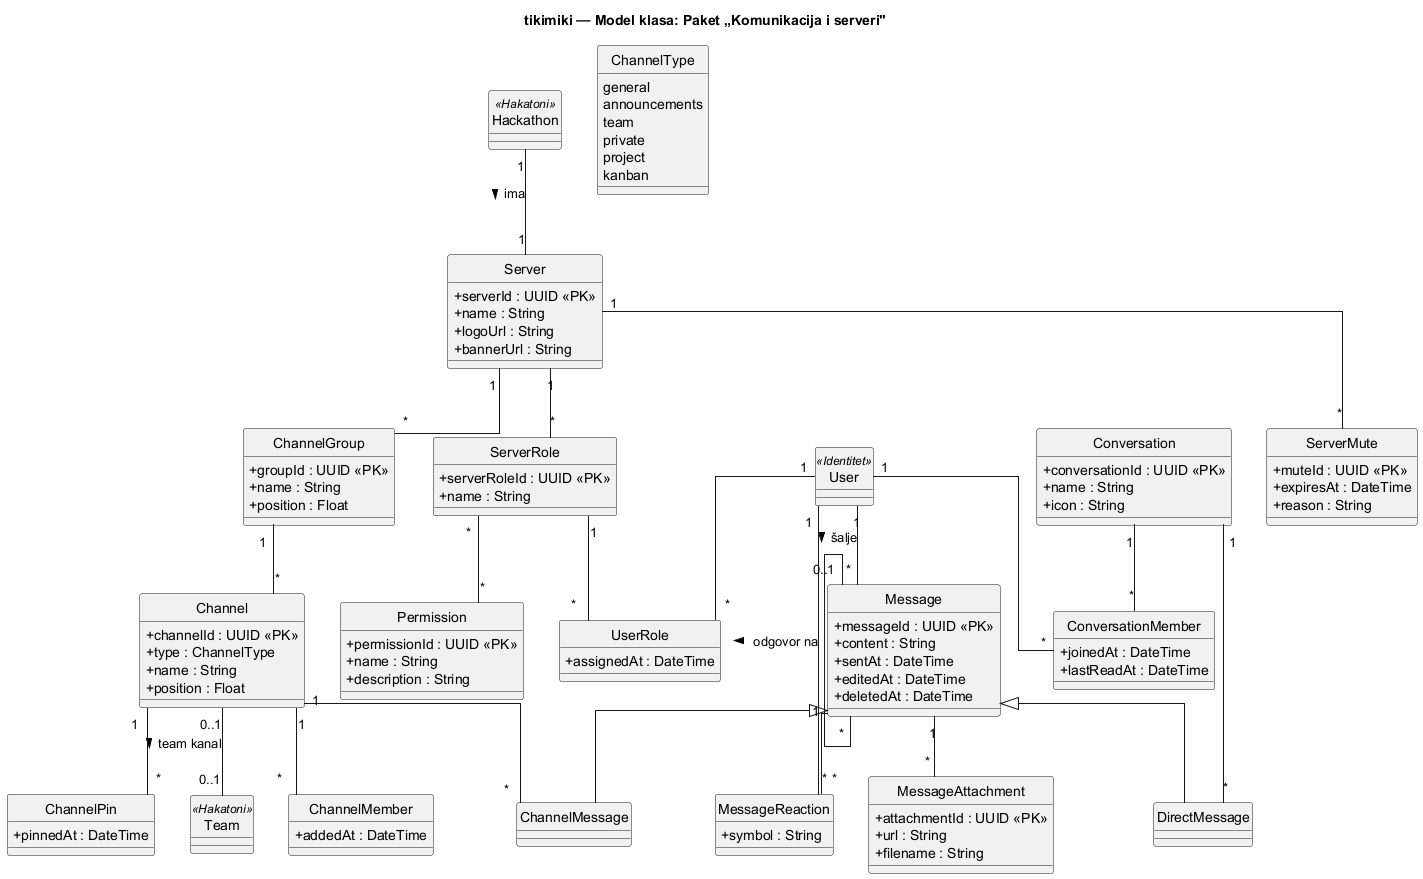

The diagram above was rendered by PlantUML. Its source (embedded in the PNG):
@startuml 03_komunikacija_serveri
title tikimiki — Model klasa: Paket „Komunikacija i serveri"
skinparam classAttributeIconSize 0
skinparam linetype ortho
hide circle

class User <<(P,#DDDDFF) Identitet>> {
}
class Hackathon <<(P,#FFEEDD) Hakatoni>> {
}
class Team <<(P,#FFEEDD) Hakatoni>> {
}

enum ChannelType {
  general
  announcements
  team
  private
  project
  kanban
}

class Server {
  +serverId : UUID <<PK>>
  +name : String
  +logoUrl : String
  +bannerUrl : String
}
class ServerRole {
  +serverRoleId : UUID <<PK>>
  +name : String
}
class Permission {
  +permissionId : UUID <<PK>>
  +name : String
  +description : String
}
class UserRole {
  +assignedAt : DateTime
}
class ChannelGroup {
  +groupId : UUID <<PK>>
  +name : String
  +position : Float
}
class Channel {
  +channelId : UUID <<PK>>
  +type : ChannelType
  +name : String
  +position : Float
}
class ChannelMember {
  +addedAt : DateTime
}
class ServerMute {
  +muteId : UUID <<PK>>
  +expiresAt : DateTime
  +reason : String
}

class Conversation {
  +conversationId : UUID <<PK>>
  +name : String
  +icon : String
}
class ConversationMember {
  +joinedAt : DateTime
  +lastReadAt : DateTime
}

class Message {
  +messageId : UUID <<PK>>
  +content : String
  +sentAt : DateTime
  +editedAt : DateTime
  +deletedAt : DateTime
}
class ChannelMessage {
}
class DirectMessage {
}
class MessageAttachment {
  +attachmentId : UUID <<PK>>
  +url : String
  +filename : String
}
class MessageReaction {
  +symbol : String
}
class ChannelPin {
  +pinnedAt : DateTime
}

' ── Relacije servera ──
Hackathon "1" -- "1" Server : ima >
Server "1" -- "*" ServerRole
Server "1" -- "*" ChannelGroup
Server "1" -- "*" ServerMute
ServerRole "*" -- "*" Permission
ServerRole "1" -- "*" UserRole
User "1" -- "*" UserRole
ChannelGroup "1" -- "*" Channel
Channel "0..1" -- "0..1" Team : team kanal >
Channel "1" -- "*" ChannelMember
Channel "1" -- "*" ChannelPin

' ── Poruke (hijerarhija) ──
Message <|-- ChannelMessage
Message <|-- DirectMessage
Channel "1" -- "*" ChannelMessage
Conversation "1" -- "*" DirectMessage
User "1" -- "*" Message : šalje >
Message "1" -- "*" MessageAttachment
Message "1" -- "*" MessageReaction
User "1" -- "*" MessageReaction
Message "0..1" -- "*" Message : odgovor na >

' ── Direktne poruke / grupna ćaskanja ──
Conversation "1" -- "*" ConversationMember
User "1" -- "*" ConversationMember

@enduml